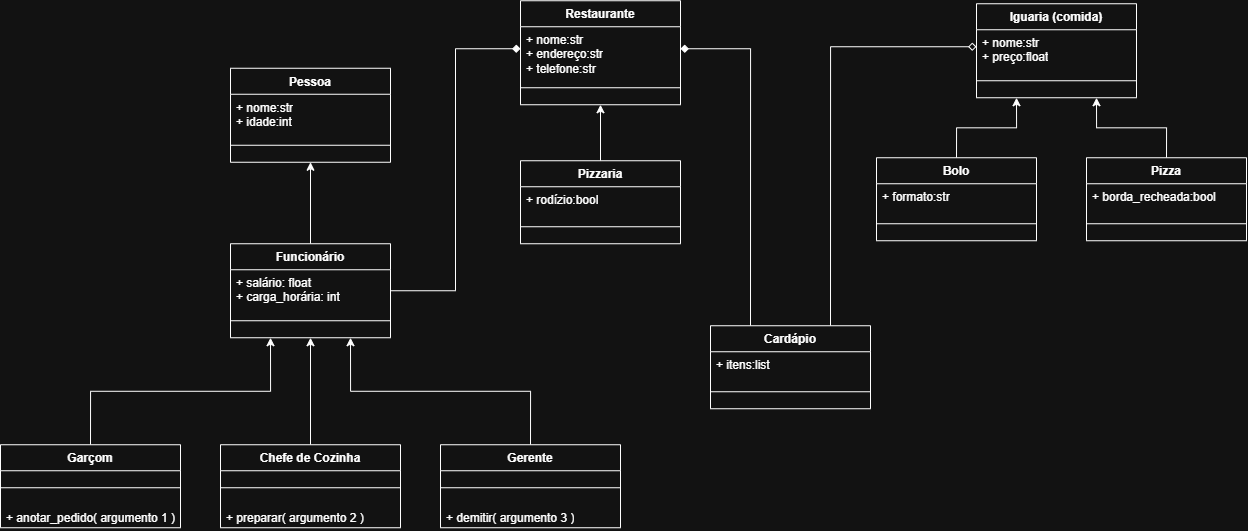

The diagram above was exported from draw.io. Its source (the exported page's mxGraphModel, read from the mxfile embedded in the PNG):
<mxGraphModel dx="1317" dy="763" grid="1" gridSize="10" guides="1" tooltips="1" connect="1" arrows="1" fold="1" page="1" pageScale="1" pageWidth="827" pageHeight="1169" math="0" shadow="0">
  <root>
    <mxCell id="0" />
    <mxCell id="1" parent="0" />
    <mxCell id="D0VT-kB2Go8AxIcYZ1ou-1" parent="1" style="swimlane;fontStyle=1;align=center;verticalAlign=top;childLayout=stackLayout;horizontal=1;startSize=26;horizontalStack=0;resizeParent=1;resizeParentMax=0;resizeLast=0;collapsible=1;marginBottom=0;whiteSpace=wrap;html=1;" value="Pessoa" vertex="1">
      <mxGeometry height="94" width="160" x="410" y="244.5" as="geometry" />
    </mxCell>
    <mxCell id="D0VT-kB2Go8AxIcYZ1ou-2" parent="D0VT-kB2Go8AxIcYZ1ou-1" style="text;strokeColor=none;fillColor=none;align=left;verticalAlign=top;spacingLeft=4;spacingRight=4;overflow=hidden;rotatable=0;points=[[0,0.5],[1,0.5]];portConstraint=eastwest;whiteSpace=wrap;html=1;" value="+ nome:str&lt;div&gt;+ idade:int&lt;/div&gt;" vertex="1">
      <mxGeometry height="34" width="160" y="26" as="geometry" />
    </mxCell>
    <mxCell id="D0VT-kB2Go8AxIcYZ1ou-3" parent="D0VT-kB2Go8AxIcYZ1ou-1" style="line;strokeWidth=1;fillColor=none;align=left;verticalAlign=middle;spacingTop=-1;spacingLeft=3;spacingRight=3;rotatable=0;labelPosition=right;points=[];portConstraint=eastwest;strokeColor=inherit;" value="" vertex="1">
      <mxGeometry height="34" width="160" y="60" as="geometry" />
    </mxCell>
    <mxCell id="D0VT-kB2Go8AxIcYZ1ou-60" edge="1" parent="1" source="D0VT-kB2Go8AxIcYZ1ou-5" style="edgeStyle=orthogonalEdgeStyle;rounded=0;orthogonalLoop=1;jettySize=auto;html=1;exitX=0.5;exitY=0;exitDx=0;exitDy=0;entryX=0.5;entryY=1;entryDx=0;entryDy=0;" target="D0VT-kB2Go8AxIcYZ1ou-1">
      <mxGeometry relative="1" as="geometry" />
    </mxCell>
    <mxCell id="D0VT-kB2Go8AxIcYZ1ou-63" edge="1" parent="1" source="D0VT-kB2Go8AxIcYZ1ou-5" style="edgeStyle=orthogonalEdgeStyle;rounded=0;orthogonalLoop=1;jettySize=auto;html=1;exitX=1;exitY=0.5;exitDx=0;exitDy=0;entryX=0;entryY=0.5;entryDx=0;entryDy=0;endArrow=diamond;endFill=1;" target="D0VT-kB2Go8AxIcYZ1ou-40">
      <mxGeometry relative="1" as="geometry" />
    </mxCell>
    <mxCell id="D0VT-kB2Go8AxIcYZ1ou-5" parent="1" style="swimlane;fontStyle=1;align=center;verticalAlign=top;childLayout=stackLayout;horizontal=1;startSize=26;horizontalStack=0;resizeParent=1;resizeParentMax=0;resizeLast=0;collapsible=1;marginBottom=0;whiteSpace=wrap;html=1;" value="Funcionário" vertex="1">
      <mxGeometry height="94" width="160" x="410" y="420" as="geometry" />
    </mxCell>
    <mxCell id="D0VT-kB2Go8AxIcYZ1ou-6" parent="D0VT-kB2Go8AxIcYZ1ou-5" style="text;strokeColor=none;fillColor=none;align=left;verticalAlign=top;spacingLeft=4;spacingRight=4;overflow=hidden;rotatable=0;points=[[0,0.5],[1,0.5]];portConstraint=eastwest;whiteSpace=wrap;html=1;" value="+ salário: float&lt;div&gt;+ carga_horária: int&lt;/div&gt;" vertex="1">
      <mxGeometry height="34" width="160" y="26" as="geometry" />
    </mxCell>
    <mxCell id="D0VT-kB2Go8AxIcYZ1ou-7" parent="D0VT-kB2Go8AxIcYZ1ou-5" style="line;strokeWidth=1;fillColor=none;align=left;verticalAlign=middle;spacingTop=-1;spacingLeft=3;spacingRight=3;rotatable=0;labelPosition=right;points=[];portConstraint=eastwest;strokeColor=inherit;" value="" vertex="1">
      <mxGeometry height="34" width="160" y="60" as="geometry" />
    </mxCell>
    <mxCell id="D0VT-kB2Go8AxIcYZ1ou-33" edge="1" parent="1" source="D0VT-kB2Go8AxIcYZ1ou-22" style="edgeStyle=orthogonalEdgeStyle;rounded=0;orthogonalLoop=1;jettySize=auto;html=1;exitX=0.5;exitY=0;exitDx=0;exitDy=0;entryX=0.25;entryY=1;entryDx=0;entryDy=0;" target="D0VT-kB2Go8AxIcYZ1ou-5">
      <mxGeometry relative="1" as="geometry" />
    </mxCell>
    <mxCell id="D0VT-kB2Go8AxIcYZ1ou-22" parent="1" style="swimlane;fontStyle=1;align=center;verticalAlign=top;childLayout=stackLayout;horizontal=1;startSize=26;horizontalStack=0;resizeParent=1;resizeParentMax=0;resizeLast=0;collapsible=1;marginBottom=0;whiteSpace=wrap;html=1;" value="Garçom" vertex="1">
      <mxGeometry height="83" width="180" x="180" y="621" as="geometry" />
    </mxCell>
    <mxCell id="D0VT-kB2Go8AxIcYZ1ou-24" parent="D0VT-kB2Go8AxIcYZ1ou-22" style="line;strokeWidth=1;fillColor=none;align=left;verticalAlign=middle;spacingTop=-1;spacingLeft=3;spacingRight=3;rotatable=0;labelPosition=right;points=[];portConstraint=eastwest;strokeColor=inherit;" value="" vertex="1">
      <mxGeometry height="34" width="180" y="26" as="geometry" />
    </mxCell>
    <mxCell id="D0VT-kB2Go8AxIcYZ1ou-25" parent="D0VT-kB2Go8AxIcYZ1ou-22" style="text;strokeColor=none;fillColor=none;align=left;verticalAlign=top;spacingLeft=4;spacingRight=4;overflow=hidden;rotatable=0;points=[[0,0.5],[1,0.5]];portConstraint=eastwest;whiteSpace=wrap;html=1;" value="+ anotar_pedido( argumento 1 )" vertex="1">
      <mxGeometry height="23" width="180" y="60" as="geometry" />
    </mxCell>
    <mxCell id="D0VT-kB2Go8AxIcYZ1ou-57" edge="1" parent="1" source="D0VT-kB2Go8AxIcYZ1ou-28" style="edgeStyle=orthogonalEdgeStyle;rounded=0;orthogonalLoop=1;jettySize=auto;html=1;exitX=0.5;exitY=0;exitDx=0;exitDy=0;entryX=0.5;entryY=1;entryDx=0;entryDy=0;" target="D0VT-kB2Go8AxIcYZ1ou-5">
      <mxGeometry relative="1" as="geometry" />
    </mxCell>
    <mxCell id="D0VT-kB2Go8AxIcYZ1ou-28" parent="1" style="swimlane;fontStyle=1;align=center;verticalAlign=top;childLayout=stackLayout;horizontal=1;startSize=26;horizontalStack=0;resizeParent=1;resizeParentMax=0;resizeLast=0;collapsible=1;marginBottom=0;whiteSpace=wrap;html=1;" value="Chefe de Cozinha" vertex="1">
      <mxGeometry height="83" width="180" x="400" y="621" as="geometry" />
    </mxCell>
    <mxCell id="D0VT-kB2Go8AxIcYZ1ou-29" parent="D0VT-kB2Go8AxIcYZ1ou-28" style="line;strokeWidth=1;fillColor=none;align=left;verticalAlign=middle;spacingTop=-1;spacingLeft=3;spacingRight=3;rotatable=0;labelPosition=right;points=[];portConstraint=eastwest;strokeColor=inherit;" value="" vertex="1">
      <mxGeometry height="34" width="180" y="26" as="geometry" />
    </mxCell>
    <mxCell id="D0VT-kB2Go8AxIcYZ1ou-30" parent="D0VT-kB2Go8AxIcYZ1ou-28" style="text;strokeColor=none;fillColor=none;align=left;verticalAlign=top;spacingLeft=4;spacingRight=4;overflow=hidden;rotatable=0;points=[[0,0.5],[1,0.5]];portConstraint=eastwest;whiteSpace=wrap;html=1;" value="+ preparar( argumento 2 )" vertex="1">
      <mxGeometry height="23" width="180" y="60" as="geometry" />
    </mxCell>
    <mxCell id="D0VT-kB2Go8AxIcYZ1ou-58" edge="1" parent="1" source="D0VT-kB2Go8AxIcYZ1ou-34" style="edgeStyle=orthogonalEdgeStyle;rounded=0;orthogonalLoop=1;jettySize=auto;html=1;exitX=0.5;exitY=0;exitDx=0;exitDy=0;entryX=0.75;entryY=1;entryDx=0;entryDy=0;" target="D0VT-kB2Go8AxIcYZ1ou-5">
      <mxGeometry relative="1" as="geometry" />
    </mxCell>
    <mxCell id="D0VT-kB2Go8AxIcYZ1ou-34" parent="1" style="swimlane;fontStyle=1;align=center;verticalAlign=top;childLayout=stackLayout;horizontal=1;startSize=26;horizontalStack=0;resizeParent=1;resizeParentMax=0;resizeLast=0;collapsible=1;marginBottom=0;whiteSpace=wrap;html=1;" value="Gerente" vertex="1">
      <mxGeometry height="83" width="180" x="620" y="621" as="geometry" />
    </mxCell>
    <mxCell id="D0VT-kB2Go8AxIcYZ1ou-35" parent="D0VT-kB2Go8AxIcYZ1ou-34" style="line;strokeWidth=1;fillColor=none;align=left;verticalAlign=middle;spacingTop=-1;spacingLeft=3;spacingRight=3;rotatable=0;labelPosition=right;points=[];portConstraint=eastwest;strokeColor=inherit;" value="" vertex="1">
      <mxGeometry height="34" width="180" y="26" as="geometry" />
    </mxCell>
    <mxCell id="D0VT-kB2Go8AxIcYZ1ou-36" parent="D0VT-kB2Go8AxIcYZ1ou-34" style="text;strokeColor=none;fillColor=none;align=left;verticalAlign=top;spacingLeft=4;spacingRight=4;overflow=hidden;rotatable=0;points=[[0,0.5],[1,0.5]];portConstraint=eastwest;whiteSpace=wrap;html=1;" value="+ demitir( argumento 3 )" vertex="1">
      <mxGeometry height="23" width="180" y="60" as="geometry" />
    </mxCell>
    <mxCell id="D0VT-kB2Go8AxIcYZ1ou-39" parent="1" style="swimlane;fontStyle=1;align=center;verticalAlign=top;childLayout=stackLayout;horizontal=1;startSize=26;horizontalStack=0;resizeParent=1;resizeParentMax=0;resizeLast=0;collapsible=1;marginBottom=0;whiteSpace=wrap;html=1;" value="Restaurante" vertex="1">
      <mxGeometry height="104" width="160" x="700" y="177" as="geometry" />
    </mxCell>
    <mxCell id="D0VT-kB2Go8AxIcYZ1ou-40" parent="D0VT-kB2Go8AxIcYZ1ou-39" style="text;strokeColor=none;fillColor=none;align=left;verticalAlign=top;spacingLeft=4;spacingRight=4;overflow=hidden;rotatable=0;points=[[0,0.5],[1,0.5]];portConstraint=eastwest;whiteSpace=wrap;html=1;" value="+ nome:str&lt;div&gt;+ endereço:str&lt;/div&gt;&lt;div&gt;+ telefone:str&lt;/div&gt;" vertex="1">
      <mxGeometry height="44" width="160" y="26" as="geometry" />
    </mxCell>
    <mxCell id="D0VT-kB2Go8AxIcYZ1ou-41" parent="D0VT-kB2Go8AxIcYZ1ou-39" style="line;strokeWidth=1;fillColor=none;align=left;verticalAlign=middle;spacingTop=-1;spacingLeft=3;spacingRight=3;rotatable=0;labelPosition=right;points=[];portConstraint=eastwest;strokeColor=inherit;" value="" vertex="1">
      <mxGeometry height="34" width="160" y="70" as="geometry" />
    </mxCell>
    <mxCell id="D0VT-kB2Go8AxIcYZ1ou-45" edge="1" parent="1" source="D0VT-kB2Go8AxIcYZ1ou-42" style="edgeStyle=orthogonalEdgeStyle;rounded=0;orthogonalLoop=1;jettySize=auto;html=1;entryX=0.5;entryY=1;entryDx=0;entryDy=0;" target="D0VT-kB2Go8AxIcYZ1ou-39">
      <mxGeometry relative="1" as="geometry" />
    </mxCell>
    <mxCell id="D0VT-kB2Go8AxIcYZ1ou-42" parent="1" style="swimlane;fontStyle=1;align=center;verticalAlign=top;childLayout=stackLayout;horizontal=1;startSize=26;horizontalStack=0;resizeParent=1;resizeParentMax=0;resizeLast=0;collapsible=1;marginBottom=0;whiteSpace=wrap;html=1;" value="Pizzaria" vertex="1">
      <mxGeometry height="83" width="160" x="700" y="337" as="geometry" />
    </mxCell>
    <mxCell id="D0VT-kB2Go8AxIcYZ1ou-43" parent="D0VT-kB2Go8AxIcYZ1ou-42" style="text;strokeColor=none;fillColor=none;align=left;verticalAlign=top;spacingLeft=4;spacingRight=4;overflow=hidden;rotatable=0;points=[[0,0.5],[1,0.5]];portConstraint=eastwest;whiteSpace=wrap;html=1;" value="+ rodízio:bool" vertex="1">
      <mxGeometry height="23" width="160" y="26" as="geometry" />
    </mxCell>
    <mxCell id="D0VT-kB2Go8AxIcYZ1ou-44" parent="D0VT-kB2Go8AxIcYZ1ou-42" style="line;strokeWidth=1;fillColor=none;align=left;verticalAlign=middle;spacingTop=-1;spacingLeft=3;spacingRight=3;rotatable=0;labelPosition=right;points=[];portConstraint=eastwest;strokeColor=inherit;" value="" vertex="1">
      <mxGeometry height="34" width="160" y="49" as="geometry" />
    </mxCell>
    <mxCell id="D0VT-kB2Go8AxIcYZ1ou-46" parent="1" style="swimlane;fontStyle=1;align=center;verticalAlign=top;childLayout=stackLayout;horizontal=1;startSize=26;horizontalStack=0;resizeParent=1;resizeParentMax=0;resizeLast=0;collapsible=1;marginBottom=0;whiteSpace=wrap;html=1;" value="Iguaria (comida)" vertex="1">
      <mxGeometry height="94" width="160" x="1156" y="180" as="geometry" />
    </mxCell>
    <mxCell id="D0VT-kB2Go8AxIcYZ1ou-47" parent="D0VT-kB2Go8AxIcYZ1ou-46" style="text;strokeColor=none;fillColor=none;align=left;verticalAlign=top;spacingLeft=4;spacingRight=4;overflow=hidden;rotatable=0;points=[[0,0.5],[1,0.5]];portConstraint=eastwest;whiteSpace=wrap;html=1;" value="+ nome:str&lt;div&gt;+ preço:float&lt;/div&gt;" vertex="1">
      <mxGeometry height="34" width="160" y="26" as="geometry" />
    </mxCell>
    <mxCell id="D0VT-kB2Go8AxIcYZ1ou-48" parent="D0VT-kB2Go8AxIcYZ1ou-46" style="line;strokeWidth=1;fillColor=none;align=left;verticalAlign=middle;spacingTop=-1;spacingLeft=3;spacingRight=3;rotatable=0;labelPosition=right;points=[];portConstraint=eastwest;strokeColor=inherit;" value="" vertex="1">
      <mxGeometry height="34" width="160" y="60" as="geometry" />
    </mxCell>
    <mxCell id="D0VT-kB2Go8AxIcYZ1ou-55" edge="1" parent="1" source="D0VT-kB2Go8AxIcYZ1ou-49" style="edgeStyle=orthogonalEdgeStyle;rounded=0;orthogonalLoop=1;jettySize=auto;html=1;exitX=0.5;exitY=0;exitDx=0;exitDy=0;entryX=0.25;entryY=1;entryDx=0;entryDy=0;" target="D0VT-kB2Go8AxIcYZ1ou-46">
      <mxGeometry relative="1" as="geometry" />
    </mxCell>
    <mxCell id="D0VT-kB2Go8AxIcYZ1ou-49" parent="1" style="swimlane;fontStyle=1;align=center;verticalAlign=top;childLayout=stackLayout;horizontal=1;startSize=26;horizontalStack=0;resizeParent=1;resizeParentMax=0;resizeLast=0;collapsible=1;marginBottom=0;whiteSpace=wrap;html=1;" value="Bolo" vertex="1">
      <mxGeometry height="83" width="160" x="1056" y="334" as="geometry" />
    </mxCell>
    <mxCell id="D0VT-kB2Go8AxIcYZ1ou-50" parent="D0VT-kB2Go8AxIcYZ1ou-49" style="text;strokeColor=none;fillColor=none;align=left;verticalAlign=top;spacingLeft=4;spacingRight=4;overflow=hidden;rotatable=0;points=[[0,0.5],[1,0.5]];portConstraint=eastwest;whiteSpace=wrap;html=1;" value="+ formato:str" vertex="1">
      <mxGeometry height="23" width="160" y="26" as="geometry" />
    </mxCell>
    <mxCell id="D0VT-kB2Go8AxIcYZ1ou-51" parent="D0VT-kB2Go8AxIcYZ1ou-49" style="line;strokeWidth=1;fillColor=none;align=left;verticalAlign=middle;spacingTop=-1;spacingLeft=3;spacingRight=3;rotatable=0;labelPosition=right;points=[];portConstraint=eastwest;strokeColor=inherit;" value="" vertex="1">
      <mxGeometry height="34" width="160" y="49" as="geometry" />
    </mxCell>
    <mxCell id="D0VT-kB2Go8AxIcYZ1ou-56" edge="1" parent="1" source="D0VT-kB2Go8AxIcYZ1ou-52" style="edgeStyle=orthogonalEdgeStyle;rounded=0;orthogonalLoop=1;jettySize=auto;html=1;exitX=0.5;exitY=0;exitDx=0;exitDy=0;entryX=0.75;entryY=1;entryDx=0;entryDy=0;" target="D0VT-kB2Go8AxIcYZ1ou-46">
      <mxGeometry relative="1" as="geometry" />
    </mxCell>
    <mxCell id="D0VT-kB2Go8AxIcYZ1ou-52" parent="1" style="swimlane;fontStyle=1;align=center;verticalAlign=top;childLayout=stackLayout;horizontal=1;startSize=26;horizontalStack=0;resizeParent=1;resizeParentMax=0;resizeLast=0;collapsible=1;marginBottom=0;whiteSpace=wrap;html=1;" value="Pizza" vertex="1">
      <mxGeometry height="83" width="160" x="1266" y="334" as="geometry" />
    </mxCell>
    <mxCell id="D0VT-kB2Go8AxIcYZ1ou-53" parent="D0VT-kB2Go8AxIcYZ1ou-52" style="text;strokeColor=none;fillColor=none;align=left;verticalAlign=top;spacingLeft=4;spacingRight=4;overflow=hidden;rotatable=0;points=[[0,0.5],[1,0.5]];portConstraint=eastwest;whiteSpace=wrap;html=1;" value="+ borda_recheada:bool" vertex="1">
      <mxGeometry height="23" width="160" y="26" as="geometry" />
    </mxCell>
    <mxCell id="D0VT-kB2Go8AxIcYZ1ou-54" parent="D0VT-kB2Go8AxIcYZ1ou-52" style="line;strokeWidth=1;fillColor=none;align=left;verticalAlign=middle;spacingTop=-1;spacingLeft=3;spacingRight=3;rotatable=0;labelPosition=right;points=[];portConstraint=eastwest;strokeColor=inherit;" value="" vertex="1">
      <mxGeometry height="34" width="160" y="49" as="geometry" />
    </mxCell>
    <mxCell id="D0VT-kB2Go8AxIcYZ1ou-67" edge="1" parent="1" source="D0VT-kB2Go8AxIcYZ1ou-64" style="edgeStyle=orthogonalEdgeStyle;rounded=0;orthogonalLoop=1;jettySize=auto;html=1;exitX=0.25;exitY=0;exitDx=0;exitDy=0;endArrow=diamond;endFill=1;entryX=1;entryY=0.5;entryDx=0;entryDy=0;" target="D0VT-kB2Go8AxIcYZ1ou-40">
      <mxGeometry relative="1" as="geometry">
        <Array as="points">
          <mxPoint x="930" y="225" />
        </Array>
        <mxPoint x="880" y="391.5" as="targetPoint" />
      </mxGeometry>
    </mxCell>
    <mxCell id="p13QNxdmascPIRtR4kOt-1" edge="1" parent="1" source="D0VT-kB2Go8AxIcYZ1ou-64" style="edgeStyle=orthogonalEdgeStyle;rounded=0;orthogonalLoop=1;jettySize=auto;html=1;exitX=0.75;exitY=0;exitDx=0;exitDy=0;entryX=0;entryY=0.5;entryDx=0;entryDy=0;endArrow=diamond;endFill=0;" target="D0VT-kB2Go8AxIcYZ1ou-47">
      <mxGeometry relative="1" as="geometry" />
    </mxCell>
    <mxCell id="D0VT-kB2Go8AxIcYZ1ou-64" parent="1" style="swimlane;fontStyle=1;align=center;verticalAlign=top;childLayout=stackLayout;horizontal=1;startSize=26;horizontalStack=0;resizeParent=1;resizeParentMax=0;resizeLast=0;collapsible=1;marginBottom=0;whiteSpace=wrap;html=1;" value="Cardápio" vertex="1">
      <mxGeometry height="83" width="160" x="890" y="502" as="geometry" />
    </mxCell>
    <mxCell id="D0VT-kB2Go8AxIcYZ1ou-65" parent="D0VT-kB2Go8AxIcYZ1ou-64" style="text;strokeColor=none;fillColor=none;align=left;verticalAlign=top;spacingLeft=4;spacingRight=4;overflow=hidden;rotatable=0;points=[[0,0.5],[1,0.5]];portConstraint=eastwest;whiteSpace=wrap;html=1;" value="+ itens:list" vertex="1">
      <mxGeometry height="23" width="160" y="26" as="geometry" />
    </mxCell>
    <mxCell id="D0VT-kB2Go8AxIcYZ1ou-66" parent="D0VT-kB2Go8AxIcYZ1ou-64" style="line;strokeWidth=1;fillColor=none;align=left;verticalAlign=middle;spacingTop=-1;spacingLeft=3;spacingRight=3;rotatable=0;labelPosition=right;points=[];portConstraint=eastwest;strokeColor=inherit;" value="" vertex="1">
      <mxGeometry height="34" width="160" y="49" as="geometry" />
    </mxCell>
  </root>
</mxGraphModel>